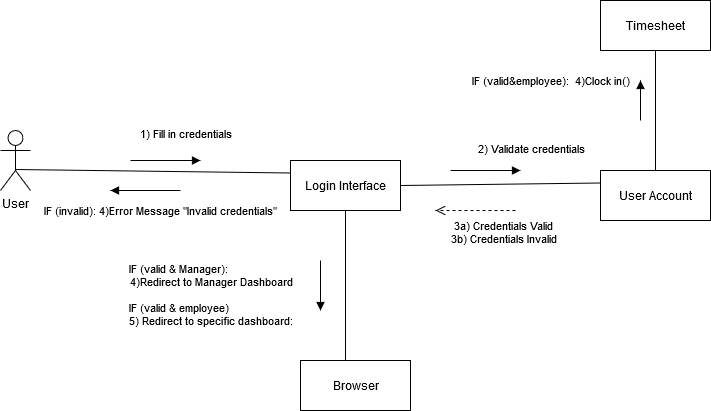

The diagram above was exported from draw.io. Its source (the exported page's mxGraphModel, read from the mxfile embedded in the PNG):
<mxGraphModel dx="1952" dy="1683" grid="1" gridSize="10" guides="1" tooltips="1" connect="1" arrows="1" fold="1" page="1" pageScale="1" pageWidth="850" pageHeight="1100" math="0" shadow="0">
  <root>
    <mxCell id="0" />
    <mxCell id="1" parent="0" />
    <mxCell id="5akSR-FXL8Bmc_I8awXz-1" value="User" style="shape=umlActor;verticalLabelPosition=bottom;verticalAlign=top;html=1;outlineConnect=0;" vertex="1" parent="1">
      <mxGeometry x="-90" y="-20" width="30" height="60" as="geometry" />
    </mxCell>
    <mxCell id="5akSR-FXL8Bmc_I8awXz-2" value="Login Interface" style="html=1;" vertex="1" parent="1">
      <mxGeometry x="200" y="10" width="110" height="50" as="geometry" />
    </mxCell>
    <mxCell id="5akSR-FXL8Bmc_I8awXz-4" value="1) Fill in credentials" style="html=1;verticalAlign=bottom;endArrow=block;" edge="1" parent="1">
      <mxGeometry x="0.5849" y="16" width="80" relative="1" as="geometry">
        <mxPoint x="40" y="10" as="sourcePoint" />
        <mxPoint x="110" y="10" as="targetPoint" />
        <mxPoint y="-1" as="offset" />
      </mxGeometry>
    </mxCell>
    <mxCell id="5akSR-FXL8Bmc_I8awXz-8" value="&lt;div align=&quot;left&quot;&gt;IF (valid &amp;amp; Manager):&lt;/div&gt;&lt;div align=&quot;right&quot;&gt; 4)Redirect to Manager Dashboard&lt;/div&gt;&lt;div align=&quot;left&quot;&gt;&lt;br&gt;&lt;/div&gt;&lt;div align=&quot;left&quot;&gt;IF (valid &amp;amp; employee)&lt;/div&gt;&lt;div align=&quot;left&quot;&gt;5) Redirect to specific dashboard:&lt;/div&gt;" style="html=1;verticalAlign=bottom;endArrow=block;" edge="1" parent="1">
      <mxGeometry x="1" y="-112" width="80" relative="1" as="geometry">
        <mxPoint x="230" y="110" as="sourcePoint" />
        <mxPoint x="230" y="160" as="targetPoint" />
        <mxPoint x="2" y="20" as="offset" />
      </mxGeometry>
    </mxCell>
    <mxCell id="5akSR-FXL8Bmc_I8awXz-11" value="User Account" style="html=1;" vertex="1" parent="1">
      <mxGeometry x="510" y="20" width="110" height="50" as="geometry" />
    </mxCell>
    <mxCell id="5akSR-FXL8Bmc_I8awXz-12" value="2) Validate credentials" style="html=1;verticalAlign=bottom;endArrow=block;" edge="1" parent="1">
      <mxGeometry x="1" y="22" width="80" relative="1" as="geometry">
        <mxPoint x="360" y="20" as="sourcePoint" />
        <mxPoint x="430" y="20" as="targetPoint" />
        <mxPoint x="11" y="10" as="offset" />
      </mxGeometry>
    </mxCell>
    <mxCell id="5akSR-FXL8Bmc_I8awXz-13" value="Timesheet" style="html=1;" vertex="1" parent="1">
      <mxGeometry x="510" y="-150" width="110" height="50" as="geometry" />
    </mxCell>
    <mxCell id="5akSR-FXL8Bmc_I8awXz-14" value="IF (valid&amp;amp;employee):&amp;nbsp; 4)Clock in()" style="html=1;verticalAlign=bottom;endArrow=block;" edge="1" parent="1">
      <mxGeometry x="0.5" y="90" width="80" relative="1" as="geometry">
        <mxPoint x="550" y="-30" as="sourcePoint" />
        <mxPoint x="550" y="-70" as="targetPoint" />
        <Array as="points" />
        <mxPoint as="offset" />
      </mxGeometry>
    </mxCell>
    <mxCell id="5akSR-FXL8Bmc_I8awXz-15" value="&lt;div&gt;3a) Credentials Valid&lt;/div&gt;&lt;div&gt;3b) Credentials Invalid&lt;br&gt;&lt;/div&gt;" style="html=1;verticalAlign=bottom;endArrow=open;dashed=1;endSize=8;" edge="1" parent="1">
      <mxGeometry x="-0.7" y="38" relative="1" as="geometry">
        <mxPoint x="425" y="60" as="sourcePoint" />
        <mxPoint x="345" y="60" as="targetPoint" />
        <Array as="points" />
        <mxPoint as="offset" />
      </mxGeometry>
    </mxCell>
    <mxCell id="5akSR-FXL8Bmc_I8awXz-28" value="IF (invalid): 4)Error Message &quot;Invalid credentials&quot;" style="html=1;verticalAlign=bottom;endArrow=block;" edge="1" parent="1">
      <mxGeometry x="-0.4286" y="30" width="80" relative="1" as="geometry">
        <mxPoint x="90" y="40" as="sourcePoint" />
        <mxPoint x="20" y="40" as="targetPoint" />
        <mxPoint as="offset" />
      </mxGeometry>
    </mxCell>
    <mxCell id="5akSR-FXL8Bmc_I8awXz-30" value="" style="endArrow=none;html=1;entryX=0;entryY=0.25;entryDx=0;entryDy=0;exitX=0.493;exitY=0.65;exitDx=0;exitDy=0;exitPerimeter=0;" edge="1" parent="1" source="5akSR-FXL8Bmc_I8awXz-1" target="5akSR-FXL8Bmc_I8awXz-2">
      <mxGeometry width="50" height="50" relative="1" as="geometry">
        <mxPoint x="10" y="-100" as="sourcePoint" />
        <mxPoint x="140" y="-110" as="targetPoint" />
      </mxGeometry>
    </mxCell>
    <mxCell id="5akSR-FXL8Bmc_I8awXz-32" value="" style="endArrow=none;html=1;entryX=0.5;entryY=1;entryDx=0;entryDy=0;exitX=0.5;exitY=0;exitDx=0;exitDy=0;" edge="1" parent="1" source="5akSR-FXL8Bmc_I8awXz-11" target="5akSR-FXL8Bmc_I8awXz-13">
      <mxGeometry width="50" height="50" relative="1" as="geometry">
        <mxPoint x="565" y="20" as="sourcePoint" />
        <mxPoint x="565" y="-48" as="targetPoint" />
      </mxGeometry>
    </mxCell>
    <mxCell id="5akSR-FXL8Bmc_I8awXz-33" value="" style="endArrow=none;html=1;entryX=0;entryY=0.25;entryDx=0;entryDy=0;exitX=1;exitY=0.5;exitDx=0;exitDy=0;" edge="1" parent="1" source="5akSR-FXL8Bmc_I8awXz-2" target="5akSR-FXL8Bmc_I8awXz-11">
      <mxGeometry width="50" height="50" relative="1" as="geometry">
        <mxPoint x="330" y="40" as="sourcePoint" />
        <mxPoint x="390" y="70" as="targetPoint" />
      </mxGeometry>
    </mxCell>
    <mxCell id="5akSR-FXL8Bmc_I8awXz-35" value="" style="endArrow=none;html=1;entryX=0.5;entryY=1;entryDx=0;entryDy=0;exitX=0.409;exitY=0;exitDx=0;exitDy=0;exitPerimeter=0;" edge="1" parent="1" target="5akSR-FXL8Bmc_I8awXz-2" source="5akSR-FXL8Bmc_I8awXz-42">
      <mxGeometry width="50" height="50" relative="1" as="geometry">
        <mxPoint x="260" y="160" as="sourcePoint" />
        <mxPoint x="310" y="120" as="targetPoint" />
      </mxGeometry>
    </mxCell>
    <mxCell id="5akSR-FXL8Bmc_I8awXz-42" value="Browser" style="html=1;" vertex="1" parent="1">
      <mxGeometry x="210" y="210" width="110" height="50" as="geometry" />
    </mxCell>
  </root>
</mxGraphModel>